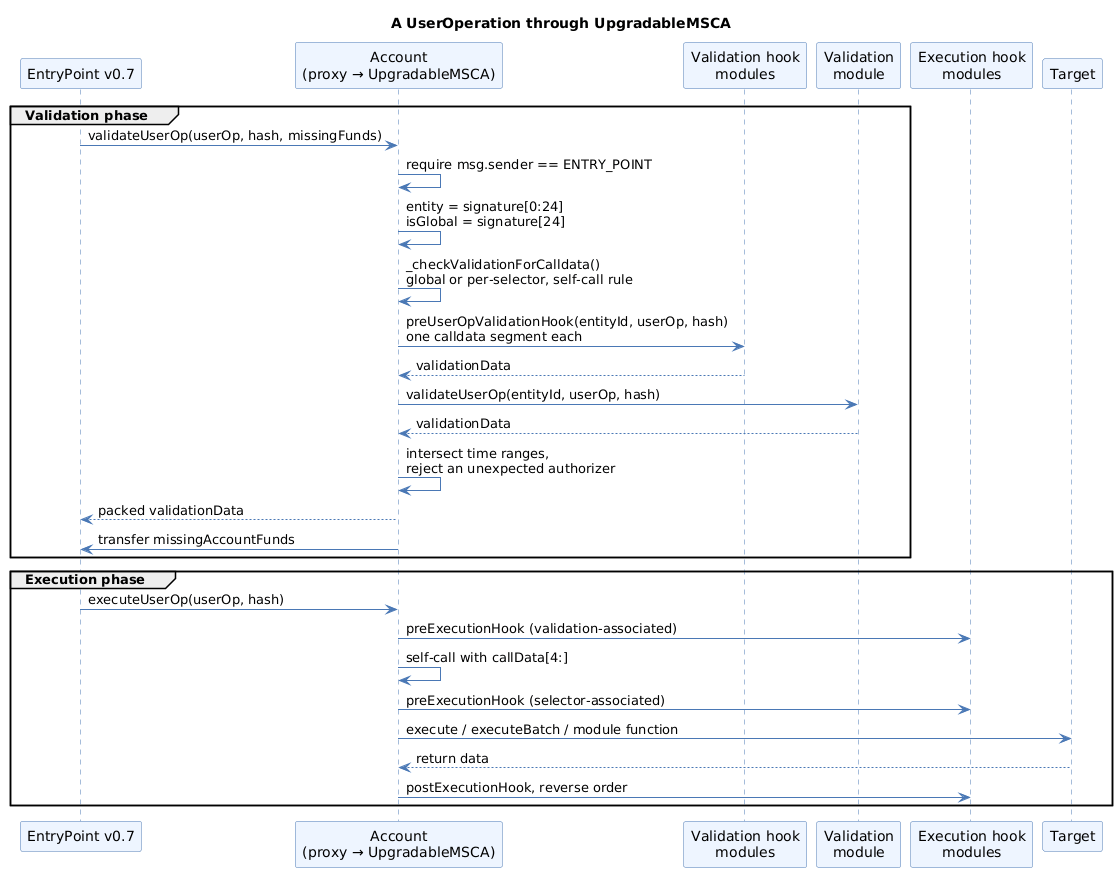

The diagram above was rendered by PlantUML. Its source (embedded in the PNG):
@startuml
title A UserOperation through UpgradableMSCA
skinparam shadowing false
skinparam sequence {
  ParticipantBackgroundColor #EEF5FF
  ParticipantBorderColor #4A78B5
  LifeLineBorderColor #4A78B5
  ArrowColor #4A78B5
}

participant "EntryPoint v0.7" as EP
participant "Account\n(proxy → UpgradableMSCA)" as A
participant "Validation hook\nmodules" as VH
participant "Validation\nmodule" as V
participant "Execution hook\nmodules" as EH
participant "Target" as T

group Validation phase
  EP -> A : validateUserOp(userOp, hash, missingFunds)
  A -> A : require msg.sender == ENTRY_POINT
  A -> A : entity = signature[0:24]\nisGlobal = signature[24]
  A -> A : _checkValidationForCalldata()\nglobal or per-selector, self-call rule
  A -> VH : preUserOpValidationHook(entityId, userOp, hash)\none calldata segment each
  VH --> A : validationData
  A -> V : validateUserOp(entityId, userOp, hash)
  V --> A : validationData
  A -> A : intersect time ranges,\nreject an unexpected authorizer
  A --> EP : packed validationData
  A -> EP : transfer missingAccountFunds
end

group Execution phase
  EP -> A : executeUserOp(userOp, hash)
  A -> EH : preExecutionHook (validation-associated)
  A -> A : self-call with callData[4:]
  A -> EH : preExecutionHook (selector-associated)
  A -> T : execute / executeBatch / module function
  T --> A : return data
  A -> EH : postExecutionHook, reverse order
end
@enduml